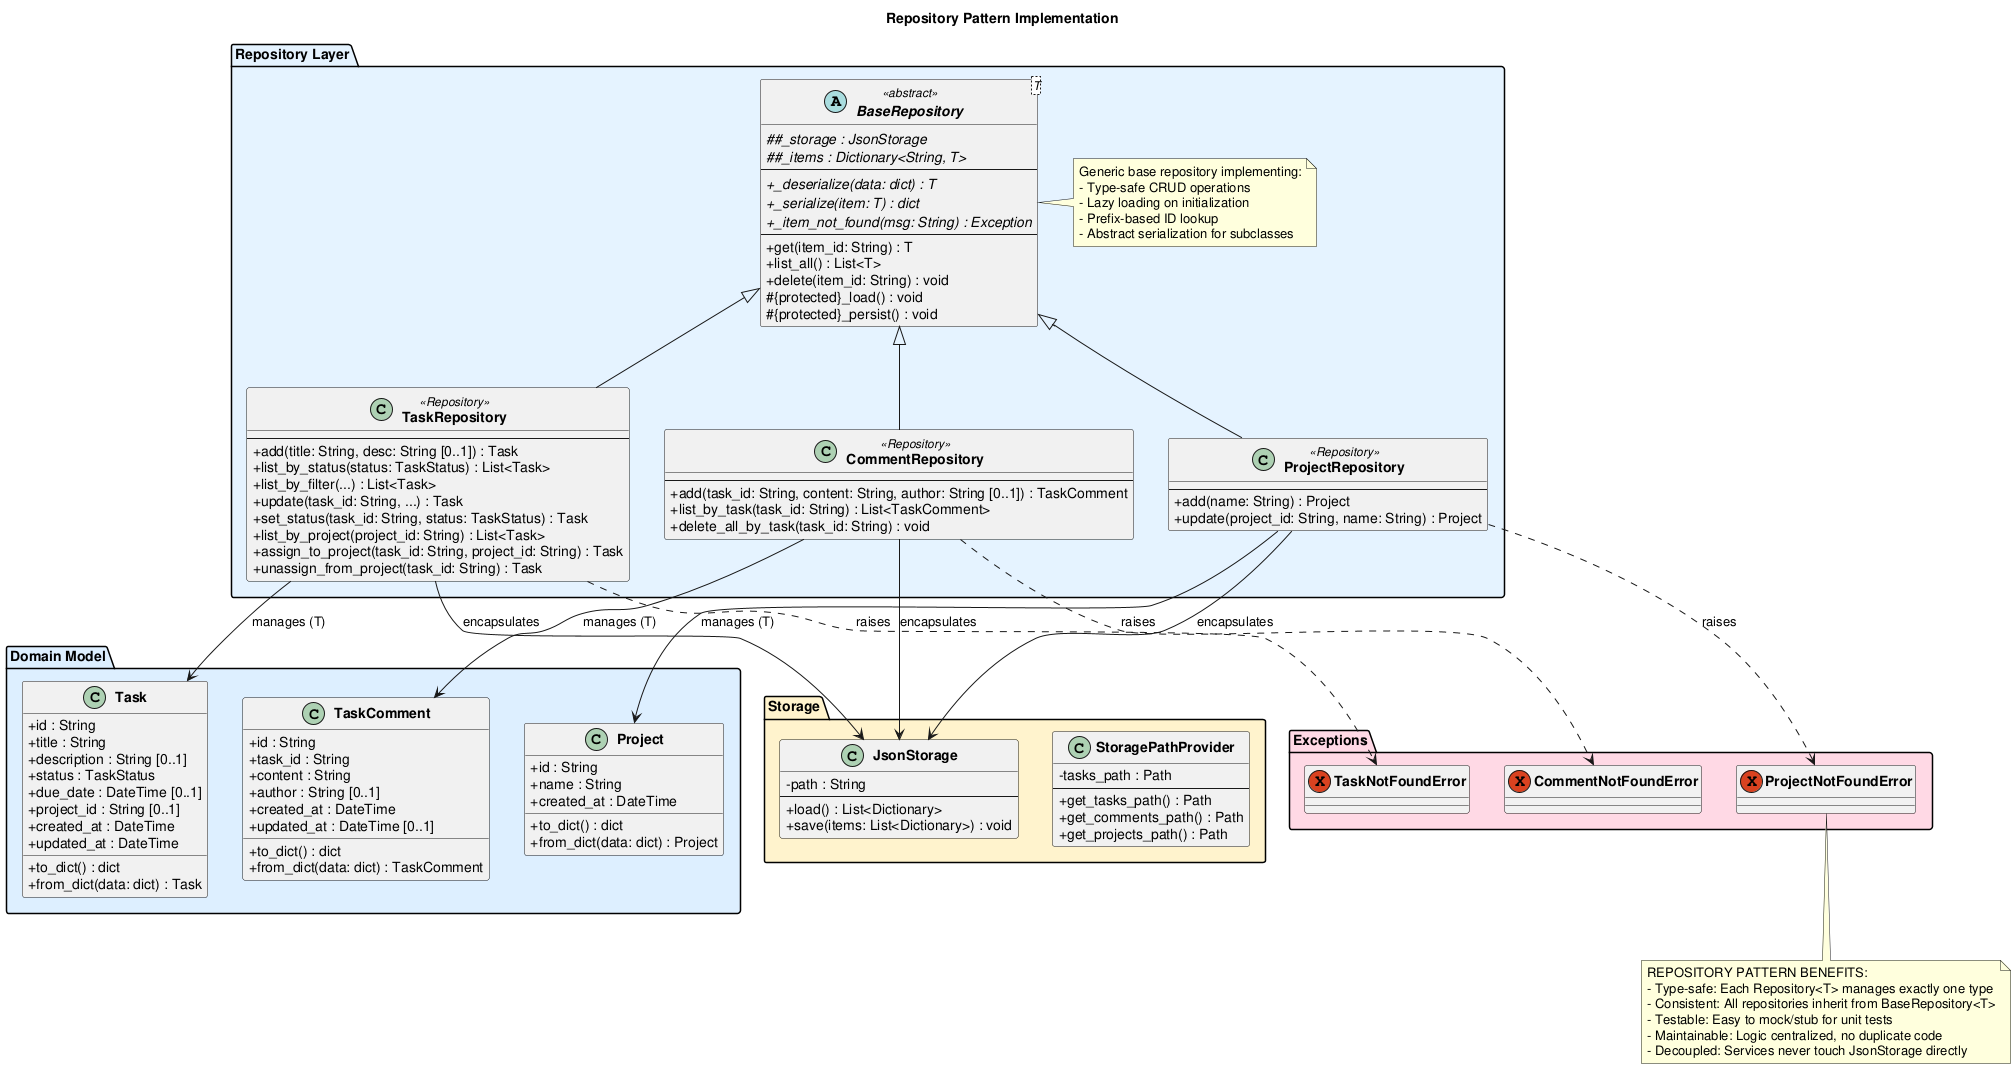

The diagram above was rendered by PlantUML. Its source (embedded in the PNG):
@startuml repository_pattern_diagram

title Repository Pattern Implementation

skinparam classAttributeIconSize 0
skinparam classFontStyle bold

package "Repository Layer" #E5F3FF {
    abstract class BaseRepository<T> <<abstract>> {
        #{abstract}#_storage : JsonStorage
        #{abstract}#_items : Dictionary<String, T>
        --
        +{abstract}_deserialize(data: dict) : T
        +{abstract}_serialize(item: T) : dict
        +{abstract}_item_not_found(msg: String) : Exception
        --
        +get(item_id: String) : T
        +list_all() : List<T>
        +delete(item_id: String) : void
        #{protected}_load() : void
        #{protected}_persist() : void
    }

    note right of BaseRepository
        Generic base repository implementing:
        - Type-safe CRUD operations
        - Lazy loading on initialization
        - Prefix-based ID lookup
        - Abstract serialization for subclasses
    end note

    class TaskRepository <<Repository>> {
        --
        +add(title: String, desc: String [0..1]) : Task
        +list_by_status(status: TaskStatus) : List<Task>
        +list_by_filter(...) : List<Task>
        +update(task_id: String, ...) : Task
        +set_status(task_id: String, status: TaskStatus) : Task
        +list_by_project(project_id: String) : List<Task>
        +assign_to_project(task_id: String, project_id: String) : Task
        +unassign_from_project(task_id: String) : Task
    }

    class CommentRepository <<Repository>> {
        --
        +add(task_id: String, content: String, author: String [0..1]) : TaskComment
        +list_by_task(task_id: String) : List<TaskComment>
        +delete_all_by_task(task_id: String) : void
    }

    class ProjectRepository <<Repository>> {
        --
        +add(name: String) : Project
        +update(project_id: String, name: String) : Project
    }

    BaseRepository <|-- TaskRepository
    BaseRepository <|-- CommentRepository
    BaseRepository <|-- ProjectRepository
}

package "Domain Model" #DDEEFF {
    class Task {
        +id : String
        +title : String
        +description : String [0..1]
        +status : TaskStatus
        +due_date : DateTime [0..1]
        +project_id : String [0..1]
        +created_at : DateTime
        +updated_at : DateTime
        +to_dict() : dict
        +from_dict(data: dict) : Task
    }

    class TaskComment {
        +id : String
        +task_id : String
        +content : String
        +author : String [0..1]
        +created_at : DateTime
        +updated_at : DateTime [0..1]
        +to_dict() : dict
        +from_dict(data: dict) : TaskComment
    }

    class Project {
        +id : String
        +name : String
        +created_at : DateTime
        +to_dict() : dict
        +from_dict(data: dict) : Project
    }
}

package "Storage" #FFF3CC {
    class JsonStorage {
        -path : String
        --
        +load() : List<Dictionary>
        +save(items: List<Dictionary>) : void
    }

    class StoragePathProvider {
        -tasks_path : Path
        --
        +get_tasks_path() : Path
        +get_comments_path() : Path
        +get_projects_path() : Path
    }
}

package "Exceptions" #FFD9E5 {
    exception TaskNotFoundError
    exception CommentNotFoundError
    exception ProjectNotFoundError
}

TaskRepository --> JsonStorage : encapsulates
CommentRepository --> JsonStorage : encapsulates
ProjectRepository --> JsonStorage : encapsulates

TaskRepository --> Task : manages (T)
CommentRepository --> TaskComment : manages (T)
ProjectRepository --> Project : manages (T)

TaskRepository ..> TaskNotFoundError : raises
CommentRepository ..> CommentNotFoundError : raises
ProjectRepository ..> ProjectNotFoundError : raises

note bottom
    REPOSITORY PATTERN BENEFITS:
    - Type-safe: Each Repository<T> manages exactly one type
    - Consistent: All repositories inherit from BaseRepository<T>
    - Testable: Easy to mock/stub for unit tests
    - Maintainable: Logic centralized, no duplicate code
    - Decoupled: Services never touch JsonStorage directly
end note

@enduml